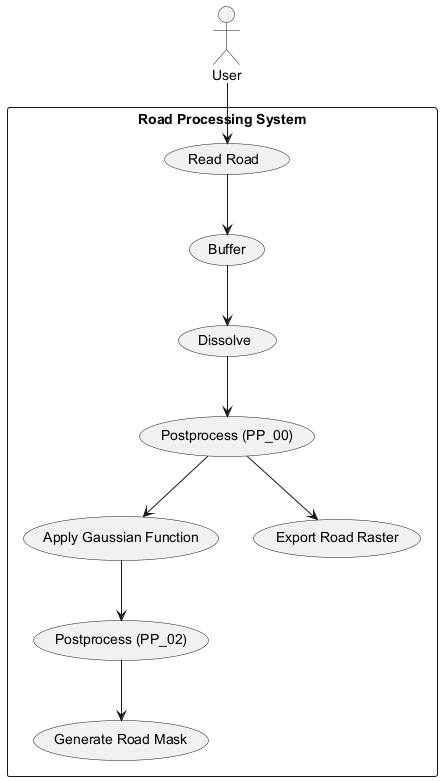

The diagram above was rendered by PlantUML. Its source (embedded in the PNG):
@startuml
actor User

rectangle "Road Processing System" {
  usecase "Read Road"
  usecase "Buffer"
  usecase "Dissolve"
  usecase "Postprocess (PP_00)"
  usecase "Apply Gaussian Function"
  usecase "Postprocess (PP_02)"
  usecase "Generate Road Mask"
  usecase "Export Road Raster"
}

User --> "Read Road"
"Postprocess (PP_00)" --> "Export Road Raster"
"Postprocess (PP_02)" --> "Generate Road Mask"

"Read Road" --> "Buffer"
"Buffer" --> "Dissolve"
"Dissolve" --> "Postprocess (PP_00)"
"Postprocess (PP_00)" --> "Apply Gaussian Function"
"Apply Gaussian Function" --> "Postprocess (PP_02)"

@enduml